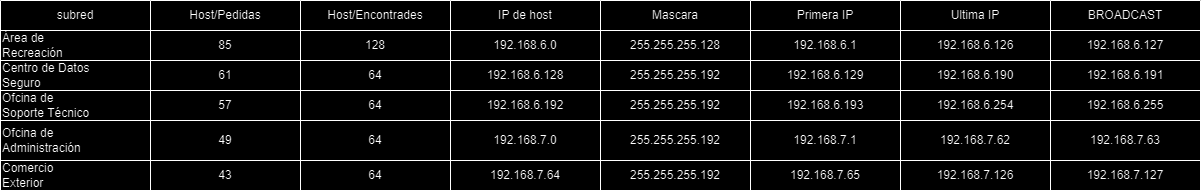

The diagram above was exported from draw.io. Its source (the exported page's mxGraphModel, read from the mxfile embedded in the PNG):
<mxGraphModel dx="647" dy="468" grid="1" gridSize="10" guides="1" tooltips="1" connect="1" arrows="1" fold="1" page="1" pageScale="1" pageWidth="827" pageHeight="1169" math="0" shadow="0">
  <root>
    <mxCell id="0" />
    <mxCell id="1" parent="0" />
    <mxCell id="Xo1PXR__aoRH3pn3m0gu-1" value="subred" style="swimlane;fontStyle=0;childLayout=stackLayout;horizontal=1;startSize=30;horizontalStack=0;resizeParent=1;resizeParentMax=0;resizeLast=0;collapsible=1;marginBottom=0;whiteSpace=wrap;html=1;align=center;" parent="1" vertex="1">
      <mxGeometry x="60" y="110" width="150" height="190" as="geometry" />
    </mxCell>
    <mxCell id="Xo1PXR__aoRH3pn3m0gu-7" value="Área de&lt;br/&gt;Recreación&lt;br/&gt;" style="rounded=0;whiteSpace=wrap;html=1;align=left;" parent="Xo1PXR__aoRH3pn3m0gu-1" vertex="1">
      <mxGeometry y="30" width="150" height="30" as="geometry" />
    </mxCell>
    <mxCell id="Xo1PXR__aoRH3pn3m0gu-8" value="Centro de Datos&lt;br/&gt;Seguro&amp;nbsp;" style="rounded=0;whiteSpace=wrap;html=1;align=left;" parent="Xo1PXR__aoRH3pn3m0gu-1" vertex="1">
      <mxGeometry y="60" width="150" height="30" as="geometry" />
    </mxCell>
    <mxCell id="Xo1PXR__aoRH3pn3m0gu-12" value="Ofcina de&lt;br/&gt;Soporte Técnico&lt;br/&gt;" style="rounded=0;whiteSpace=wrap;html=1;align=left;" parent="Xo1PXR__aoRH3pn3m0gu-1" vertex="1">
      <mxGeometry y="90" width="150" height="30" as="geometry" />
    </mxCell>
    <mxCell id="Xo1PXR__aoRH3pn3m0gu-11" value="Ofcina de&lt;br/&gt;Administración" style="rounded=0;whiteSpace=wrap;html=1;align=left;" parent="Xo1PXR__aoRH3pn3m0gu-1" vertex="1">
      <mxGeometry y="120" width="150" height="40" as="geometry" />
    </mxCell>
    <mxCell id="Xo1PXR__aoRH3pn3m0gu-9" value="Comercio&lt;br/&gt;Exterior" style="rounded=0;whiteSpace=wrap;html=1;align=left;" parent="Xo1PXR__aoRH3pn3m0gu-1" vertex="1">
      <mxGeometry y="160" width="150" height="30" as="geometry" />
    </mxCell>
    <mxCell id="Xo1PXR__aoRH3pn3m0gu-14" value="Host/Pedidas" style="swimlane;fontStyle=0;childLayout=stackLayout;horizontal=1;startSize=30;horizontalStack=0;resizeParent=1;resizeParentMax=0;resizeLast=0;collapsible=1;marginBottom=0;whiteSpace=wrap;html=1;align=center;" parent="1" vertex="1">
      <mxGeometry x="210" y="110" width="150" height="190" as="geometry" />
    </mxCell>
    <mxCell id="Xo1PXR__aoRH3pn3m0gu-15" value="85" style="rounded=0;whiteSpace=wrap;html=1;align=center;" parent="Xo1PXR__aoRH3pn3m0gu-14" vertex="1">
      <mxGeometry y="30" width="150" height="30" as="geometry" />
    </mxCell>
    <mxCell id="Xo1PXR__aoRH3pn3m0gu-22" value="61" style="rounded=0;whiteSpace=wrap;html=1;align=center;" parent="Xo1PXR__aoRH3pn3m0gu-14" vertex="1">
      <mxGeometry y="60" width="150" height="30" as="geometry" />
    </mxCell>
    <mxCell id="Xo1PXR__aoRH3pn3m0gu-25" value="57" style="rounded=0;whiteSpace=wrap;html=1;align=center;" parent="Xo1PXR__aoRH3pn3m0gu-14" vertex="1">
      <mxGeometry y="90" width="150" height="30" as="geometry" />
    </mxCell>
    <mxCell id="Xo1PXR__aoRH3pn3m0gu-24" value="49" style="rounded=0;whiteSpace=wrap;html=1;align=center;" parent="Xo1PXR__aoRH3pn3m0gu-14" vertex="1">
      <mxGeometry y="120" width="150" height="40" as="geometry" />
    </mxCell>
    <mxCell id="Xo1PXR__aoRH3pn3m0gu-23" value="43" style="rounded=0;whiteSpace=wrap;html=1;align=center;" parent="Xo1PXR__aoRH3pn3m0gu-14" vertex="1">
      <mxGeometry y="160" width="150" height="30" as="geometry" />
    </mxCell>
    <mxCell id="Xo1PXR__aoRH3pn3m0gu-26" value="Host/Encontrades" style="swimlane;fontStyle=0;childLayout=stackLayout;horizontal=1;startSize=30;horizontalStack=0;resizeParent=1;resizeParentMax=0;resizeLast=0;collapsible=1;marginBottom=0;whiteSpace=wrap;html=1;align=center;" parent="1" vertex="1">
      <mxGeometry x="360" y="110" width="150" height="190" as="geometry" />
    </mxCell>
    <mxCell id="Xo1PXR__aoRH3pn3m0gu-27" value="128" style="rounded=0;whiteSpace=wrap;html=1;align=center;" parent="Xo1PXR__aoRH3pn3m0gu-26" vertex="1">
      <mxGeometry y="30" width="150" height="30" as="geometry" />
    </mxCell>
    <mxCell id="Xo1PXR__aoRH3pn3m0gu-28" value="64" style="rounded=0;whiteSpace=wrap;html=1;align=center;" parent="Xo1PXR__aoRH3pn3m0gu-26" vertex="1">
      <mxGeometry y="60" width="150" height="30" as="geometry" />
    </mxCell>
    <mxCell id="Xo1PXR__aoRH3pn3m0gu-29" value="64" style="rounded=0;whiteSpace=wrap;html=1;align=center;" parent="Xo1PXR__aoRH3pn3m0gu-26" vertex="1">
      <mxGeometry y="90" width="150" height="30" as="geometry" />
    </mxCell>
    <mxCell id="Xo1PXR__aoRH3pn3m0gu-30" value="64" style="rounded=0;whiteSpace=wrap;html=1;align=center;" parent="Xo1PXR__aoRH3pn3m0gu-26" vertex="1">
      <mxGeometry y="120" width="150" height="40" as="geometry" />
    </mxCell>
    <mxCell id="Xo1PXR__aoRH3pn3m0gu-31" value="64" style="rounded=0;whiteSpace=wrap;html=1;align=center;" parent="Xo1PXR__aoRH3pn3m0gu-26" vertex="1">
      <mxGeometry y="160" width="150" height="30" as="geometry" />
    </mxCell>
    <mxCell id="Xo1PXR__aoRH3pn3m0gu-33" value="IP de host" style="swimlane;fontStyle=0;childLayout=stackLayout;horizontal=1;startSize=30;horizontalStack=0;resizeParent=1;resizeParentMax=0;resizeLast=0;collapsible=1;marginBottom=0;whiteSpace=wrap;html=1;align=center;" parent="1" vertex="1">
      <mxGeometry x="510" y="110" width="150" height="190" as="geometry" />
    </mxCell>
    <mxCell id="Xo1PXR__aoRH3pn3m0gu-34" value="192.168.6.0" style="rounded=0;whiteSpace=wrap;html=1;align=center;" parent="Xo1PXR__aoRH3pn3m0gu-33" vertex="1">
      <mxGeometry y="30" width="150" height="30" as="geometry" />
    </mxCell>
    <mxCell id="Xo1PXR__aoRH3pn3m0gu-35" value="192.168.6.128" style="rounded=0;whiteSpace=wrap;html=1;align=center;" parent="Xo1PXR__aoRH3pn3m0gu-33" vertex="1">
      <mxGeometry y="60" width="150" height="30" as="geometry" />
    </mxCell>
    <mxCell id="Xo1PXR__aoRH3pn3m0gu-36" value="192.168.6.192" style="rounded=0;whiteSpace=wrap;html=1;align=center;" parent="Xo1PXR__aoRH3pn3m0gu-33" vertex="1">
      <mxGeometry y="90" width="150" height="30" as="geometry" />
    </mxCell>
    <mxCell id="Xo1PXR__aoRH3pn3m0gu-37" value="192.168.7.0  " style="rounded=0;whiteSpace=wrap;html=1;align=center;" parent="Xo1PXR__aoRH3pn3m0gu-33" vertex="1">
      <mxGeometry y="120" width="150" height="40" as="geometry" />
    </mxCell>
    <mxCell id="Xo1PXR__aoRH3pn3m0gu-38" value="192.168.7.64 " style="rounded=0;whiteSpace=wrap;html=1;align=center;" parent="Xo1PXR__aoRH3pn3m0gu-33" vertex="1">
      <mxGeometry y="160" width="150" height="30" as="geometry" />
    </mxCell>
    <mxCell id="Xo1PXR__aoRH3pn3m0gu-40" value="Mascara" style="swimlane;fontStyle=0;childLayout=stackLayout;horizontal=1;startSize=30;horizontalStack=0;resizeParent=1;resizeParentMax=0;resizeLast=0;collapsible=1;marginBottom=0;whiteSpace=wrap;html=1;align=center;" parent="1" vertex="1">
      <mxGeometry x="660" y="110" width="150" height="190" as="geometry" />
    </mxCell>
    <mxCell id="Xo1PXR__aoRH3pn3m0gu-41" value="255.255.255.128" style="rounded=0;whiteSpace=wrap;html=1;align=center;" parent="Xo1PXR__aoRH3pn3m0gu-40" vertex="1">
      <mxGeometry y="30" width="150" height="30" as="geometry" />
    </mxCell>
    <mxCell id="Xo1PXR__aoRH3pn3m0gu-42" value="255.255.255.192" style="rounded=0;whiteSpace=wrap;html=1;align=center;" parent="Xo1PXR__aoRH3pn3m0gu-40" vertex="1">
      <mxGeometry y="60" width="150" height="30" as="geometry" />
    </mxCell>
    <mxCell id="Xo1PXR__aoRH3pn3m0gu-43" value="255.255.255.192" style="rounded=0;whiteSpace=wrap;html=1;align=center;" parent="Xo1PXR__aoRH3pn3m0gu-40" vertex="1">
      <mxGeometry y="90" width="150" height="30" as="geometry" />
    </mxCell>
    <mxCell id="Xo1PXR__aoRH3pn3m0gu-44" value="255.255.255.192 " style="rounded=0;whiteSpace=wrap;html=1;align=center;" parent="Xo1PXR__aoRH3pn3m0gu-40" vertex="1">
      <mxGeometry y="120" width="150" height="40" as="geometry" />
    </mxCell>
    <mxCell id="Xo1PXR__aoRH3pn3m0gu-45" value="255.255.255.192" style="rounded=0;whiteSpace=wrap;html=1;align=center;" parent="Xo1PXR__aoRH3pn3m0gu-40" vertex="1">
      <mxGeometry y="160" width="150" height="30" as="geometry" />
    </mxCell>
    <mxCell id="Xo1PXR__aoRH3pn3m0gu-55" value="Primera IP" style="swimlane;fontStyle=0;childLayout=stackLayout;horizontal=1;startSize=30;horizontalStack=0;resizeParent=1;resizeParentMax=0;resizeLast=0;collapsible=1;marginBottom=0;whiteSpace=wrap;html=1;align=center;" parent="1" vertex="1">
      <mxGeometry x="810" y="110" width="150" height="190" as="geometry" />
    </mxCell>
    <mxCell id="Xo1PXR__aoRH3pn3m0gu-56" value="192.168.6.1" style="rounded=0;whiteSpace=wrap;html=1;align=center;" parent="Xo1PXR__aoRH3pn3m0gu-55" vertex="1">
      <mxGeometry y="30" width="150" height="30" as="geometry" />
    </mxCell>
    <mxCell id="Xo1PXR__aoRH3pn3m0gu-57" value="192.168.6.129" style="rounded=0;whiteSpace=wrap;html=1;align=center;" parent="Xo1PXR__aoRH3pn3m0gu-55" vertex="1">
      <mxGeometry y="60" width="150" height="30" as="geometry" />
    </mxCell>
    <mxCell id="Xo1PXR__aoRH3pn3m0gu-58" value="192.168.6.193" style="rounded=0;whiteSpace=wrap;html=1;align=center;" parent="Xo1PXR__aoRH3pn3m0gu-55" vertex="1">
      <mxGeometry y="90" width="150" height="30" as="geometry" />
    </mxCell>
    <mxCell id="Xo1PXR__aoRH3pn3m0gu-59" value="192.168.7.1" style="rounded=0;whiteSpace=wrap;html=1;align=center;" parent="Xo1PXR__aoRH3pn3m0gu-55" vertex="1">
      <mxGeometry y="120" width="150" height="40" as="geometry" />
    </mxCell>
    <mxCell id="Xo1PXR__aoRH3pn3m0gu-60" value="192.168.7.65" style="rounded=0;whiteSpace=wrap;html=1;align=center;" parent="Xo1PXR__aoRH3pn3m0gu-55" vertex="1">
      <mxGeometry y="160" width="150" height="30" as="geometry" />
    </mxCell>
    <mxCell id="Xo1PXR__aoRH3pn3m0gu-62" value="Ultima IP" style="swimlane;fontStyle=0;childLayout=stackLayout;horizontal=1;startSize=30;horizontalStack=0;resizeParent=1;resizeParentMax=0;resizeLast=0;collapsible=1;marginBottom=0;whiteSpace=wrap;html=1;align=center;" parent="1" vertex="1">
      <mxGeometry x="960" y="110" width="150" height="190" as="geometry" />
    </mxCell>
    <mxCell id="Xo1PXR__aoRH3pn3m0gu-63" value="192.168.6.126" style="rounded=0;whiteSpace=wrap;html=1;align=center;" parent="Xo1PXR__aoRH3pn3m0gu-62" vertex="1">
      <mxGeometry y="30" width="150" height="30" as="geometry" />
    </mxCell>
    <mxCell id="Xo1PXR__aoRH3pn3m0gu-64" value="192.168.6.190" style="rounded=0;whiteSpace=wrap;html=1;align=center;" parent="Xo1PXR__aoRH3pn3m0gu-62" vertex="1">
      <mxGeometry y="60" width="150" height="30" as="geometry" />
    </mxCell>
    <mxCell id="Xo1PXR__aoRH3pn3m0gu-65" value="192.168.6.254" style="rounded=0;whiteSpace=wrap;html=1;align=center;" parent="Xo1PXR__aoRH3pn3m0gu-62" vertex="1">
      <mxGeometry y="90" width="150" height="30" as="geometry" />
    </mxCell>
    <mxCell id="Xo1PXR__aoRH3pn3m0gu-66" value="192.168.7.62" style="rounded=0;whiteSpace=wrap;html=1;align=center;" parent="Xo1PXR__aoRH3pn3m0gu-62" vertex="1">
      <mxGeometry y="120" width="150" height="40" as="geometry" />
    </mxCell>
    <mxCell id="Xo1PXR__aoRH3pn3m0gu-67" value="192.168.7.126" style="rounded=0;whiteSpace=wrap;html=1;align=center;" parent="Xo1PXR__aoRH3pn3m0gu-62" vertex="1">
      <mxGeometry y="160" width="150" height="30" as="geometry" />
    </mxCell>
    <mxCell id="Xo1PXR__aoRH3pn3m0gu-69" value="BROADCAST" style="swimlane;fontStyle=0;childLayout=stackLayout;horizontal=1;startSize=30;horizontalStack=0;resizeParent=1;resizeParentMax=0;resizeLast=0;collapsible=1;marginBottom=0;whiteSpace=wrap;html=1;align=center;" parent="1" vertex="1">
      <mxGeometry x="1110" y="110" width="150" height="190" as="geometry" />
    </mxCell>
    <mxCell id="Xo1PXR__aoRH3pn3m0gu-70" value="192.168.6.127" style="rounded=0;whiteSpace=wrap;html=1;align=center;" parent="Xo1PXR__aoRH3pn3m0gu-69" vertex="1">
      <mxGeometry y="30" width="150" height="30" as="geometry" />
    </mxCell>
    <mxCell id="Xo1PXR__aoRH3pn3m0gu-71" value="192.168.6.191" style="rounded=0;whiteSpace=wrap;html=1;align=center;" parent="Xo1PXR__aoRH3pn3m0gu-69" vertex="1">
      <mxGeometry y="60" width="150" height="30" as="geometry" />
    </mxCell>
    <mxCell id="Xo1PXR__aoRH3pn3m0gu-72" value="192.168.6.255" style="rounded=0;whiteSpace=wrap;html=1;align=center;" parent="Xo1PXR__aoRH3pn3m0gu-69" vertex="1">
      <mxGeometry y="90" width="150" height="30" as="geometry" />
    </mxCell>
    <mxCell id="Xo1PXR__aoRH3pn3m0gu-73" value="192.168.7.63" style="rounded=0;whiteSpace=wrap;html=1;align=center;" parent="Xo1PXR__aoRH3pn3m0gu-69" vertex="1">
      <mxGeometry y="120" width="150" height="40" as="geometry" />
    </mxCell>
    <mxCell id="Xo1PXR__aoRH3pn3m0gu-74" value="192.168.7.127" style="rounded=0;whiteSpace=wrap;html=1;align=center;" parent="Xo1PXR__aoRH3pn3m0gu-69" vertex="1">
      <mxGeometry y="160" width="150" height="30" as="geometry" />
    </mxCell>
  </root>
</mxGraphModel>